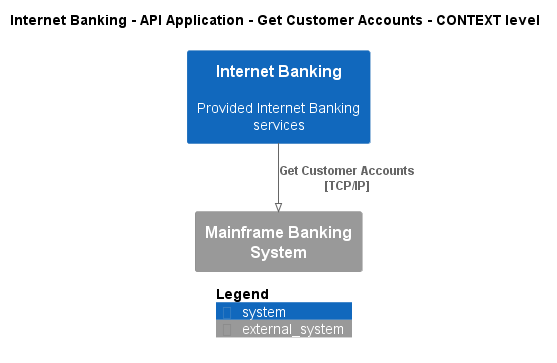

The diagram above was rendered by PlantUML. Its source (embedded in the PNG):
@startuml
!pragma layout smetana
!include ..\..\..\..\..\..\.c4s\C4_Context.puml

AddElementTag("state:new", $bgColor=green, $fontColor=#ffffff, $borderColor=green, $shadowing="False")
AddElementTag("state:changed", $bgColor=orange, $fontColor=#ffffff, $borderColor=orange, $shadowing="False")
AddElementTag("state:removed", $bgColor=red, $fontColor=#ffffff, $borderColor=red, $shadowing="False")

AddRelTag("state:new", $textColor=green, $lineColor=green)
AddRelTag("state:changed", $textColor=orange, $lineColor=orange)
AddRelTag("state:removed", $textColor=red, $lineColor=red)

SHOW_PERSON_PORTRAIT()
LAYOUT_TOP_DOWN()

skinparam linetype polyline

title Internet Banking - API Application - Get Customer Accounts - CONTEXT level

System(BigBankPlc.SoftwareSystems.InternetBanking, "Internet Banking", "Provided Internet Banking services")
System_Ext(BigBankPlc.SoftwareSystems.MainframeBankingSystem, "Mainframe Banking System", "")

Rel(BigBankPlc.SoftwareSystems.InternetBanking, BigBankPlc.SoftwareSystems.MainframeBankingSystem, "Get Customer Accounts\n[TCP/IP]", $tags='protocol:tcp/ip')


SHOW_LEGEND()
@enduml